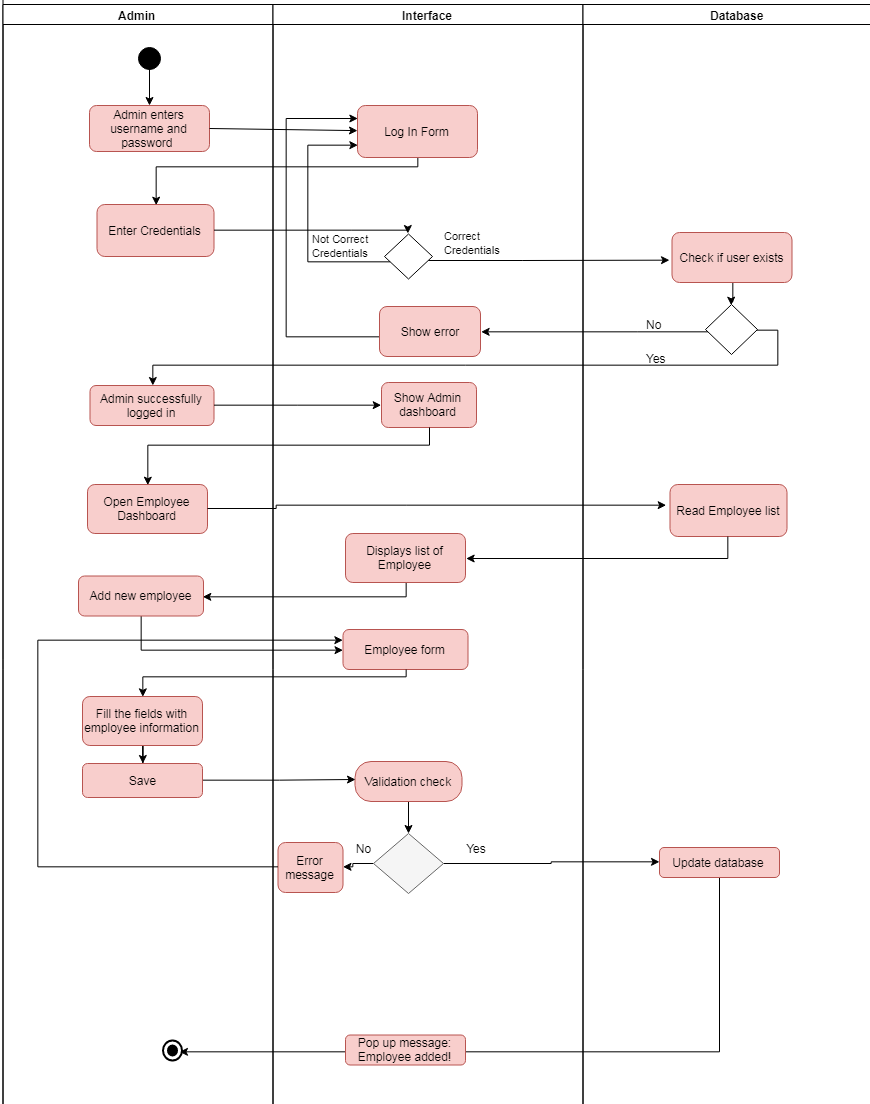

The diagram above was exported from draw.io. Its source (the exported page's mxGraphModel, read from the mxfile embedded in the PNG):
<mxGraphModel dx="1653" dy="1878" grid="1" gridSize="10" guides="1" tooltips="1" connect="1" arrows="1" fold="1" page="1" pageScale="1" pageWidth="850" pageHeight="1100" math="0" shadow="0">
  <root>
    <mxCell id="0" />
    <mxCell id="1" parent="0" />
    <mxCell id="ShD6kJjR1pyC2rvackcW-114" value="Admin enters username and password&amp;nbsp;" style="rounded=1;whiteSpace=wrap;html=1;fillColor=#f8cecc;strokeColor=#b85450;" parent="1" vertex="1">
      <mxGeometry x="312" y="49" width="120" height="46" as="geometry" />
    </mxCell>
    <mxCell id="u1t0pqgW_Okq3vDd_ESV-14" value="" style="edgeStyle=orthogonalEdgeStyle;rounded=0;orthogonalLoop=1;jettySize=auto;html=1;" parent="1" target="ShD6kJjR1pyC2rvackcW-114" edge="1">
      <mxGeometry relative="1" as="geometry">
        <mxPoint x="372" y="10" as="sourcePoint" />
      </mxGeometry>
    </mxCell>
    <mxCell id="u1t0pqgW_Okq3vDd_ESV-12" value="" style="ellipse;html=1;shape=startState;fillColor=#000000;strokeColor=#000000;" parent="1" vertex="1">
      <mxGeometry x="357" y="-13" width="30" height="30" as="geometry" />
    </mxCell>
    <mxCell id="u1t0pqgW_Okq3vDd_ESV-44" value="" style="endArrow=classic;html=1;strokeColor=#000000;exitX=1;exitY=0.5;exitDx=0;exitDy=0;" parent="1" source="ShD6kJjR1pyC2rvackcW-114" target="AmSMqwQf2y4gSWxvV7cu-19" edge="1">
      <mxGeometry width="50" height="50" relative="1" as="geometry">
        <mxPoint x="432" y="58" as="sourcePoint" />
        <mxPoint x="909" y="58" as="targetPoint" />
      </mxGeometry>
    </mxCell>
    <mxCell id="u1t0pqgW_Okq3vDd_ESV-63" value="" style="edgeStyle=orthogonalEdgeStyle;rounded=0;orthogonalLoop=1;jettySize=auto;html=1;strokeColor=#000000;entryX=1;entryY=0.5;entryDx=0;entryDy=0;exitX=0.5;exitY=1;exitDx=0;exitDy=0;" parent="1" source="u1t0pqgW_Okq3vDd_ESV-57" target="AmSMqwQf2y4gSWxvV7cu-9" edge="1">
      <mxGeometry relative="1" as="geometry">
        <mxPoint x="589" y="490" as="sourcePoint" />
        <mxPoint x="357" y="534.5" as="targetPoint" />
        <Array as="points">
          <mxPoint x="628" y="540" />
        </Array>
      </mxGeometry>
    </mxCell>
    <mxCell id="u1t0pqgW_Okq3vDd_ESV-137" value="" style="edgeStyle=orthogonalEdgeStyle;rounded=0;orthogonalLoop=1;jettySize=auto;html=1;strokeColor=#000000;" parent="1" source="u1t0pqgW_Okq3vDd_ESV-107" target="u1t0pqgW_Okq3vDd_ESV-110" edge="1">
      <mxGeometry relative="1" as="geometry">
        <Array as="points">
          <mxPoint x="631" y="800" />
          <mxPoint x="631" y="800" />
        </Array>
      </mxGeometry>
    </mxCell>
    <mxCell id="y_o5MwXW2SjkWskKNo5G-14" value="" style="edgeStyle=orthogonalEdgeStyle;rounded=0;orthogonalLoop=1;jettySize=auto;html=1;" edge="1" parent="1" source="u1t0pqgW_Okq3vDd_ESV-110" target="u1t0pqgW_Okq3vDd_ESV-116">
      <mxGeometry relative="1" as="geometry" />
    </mxCell>
    <mxCell id="y_o5MwXW2SjkWskKNo5G-17" value="" style="edgeStyle=orthogonalEdgeStyle;rounded=0;orthogonalLoop=1;jettySize=auto;html=1;entryX=0;entryY=0.5;entryDx=0;entryDy=0;" edge="1" parent="1" source="u1t0pqgW_Okq3vDd_ESV-110" target="u1t0pqgW_Okq3vDd_ESV-122">
      <mxGeometry relative="1" as="geometry">
        <mxPoint x="746" y="807" as="targetPoint" />
      </mxGeometry>
    </mxCell>
    <mxCell id="u1t0pqgW_Okq3vDd_ESV-110" value="" style="rhombus;whiteSpace=wrap;html=1;strokeColor=#666666;fillColor=#f5f5f5;fontColor=#333333;" parent="1" vertex="1">
      <mxGeometry x="596" y="777" width="70" height="60" as="geometry" />
    </mxCell>
    <mxCell id="u1t0pqgW_Okq3vDd_ESV-125" value="" style="edgeStyle=orthogonalEdgeStyle;rounded=0;orthogonalLoop=1;jettySize=auto;html=1;strokeColor=#000000;" parent="1" source="u1t0pqgW_Okq3vDd_ESV-122" edge="1">
      <mxGeometry relative="1" as="geometry">
        <Array as="points">
          <mxPoint x="942" y="995" />
        </Array>
        <mxPoint x="401.9999999999998" y="994.6176470588234" as="targetPoint" />
      </mxGeometry>
    </mxCell>
    <mxCell id="y_o5MwXW2SjkWskKNo5G-6" value="" style="edgeStyle=orthogonalEdgeStyle;rounded=0;orthogonalLoop=1;jettySize=auto;html=1;" edge="1" parent="1" source="AmSMqwQf2y4gSWxvV7cu-9" target="y_o5MwXW2SjkWskKNo5G-5">
      <mxGeometry relative="1" as="geometry">
        <Array as="points">
          <mxPoint x="364" y="594" />
        </Array>
      </mxGeometry>
    </mxCell>
    <mxCell id="AmSMqwQf2y4gSWxvV7cu-9" value="Add new employee" style="rounded=1;whiteSpace=wrap;html=1;fillColor=#f8cecc;strokeColor=#b85450;" parent="1" vertex="1">
      <mxGeometry x="301" y="519.5" width="125" height="40" as="geometry" />
    </mxCell>
    <mxCell id="AmSMqwQf2y4gSWxvV7cu-14" value="Pool" style="swimlane;html=1;childLayout=stackLayout;resizeParent=1;resizeParentMax=0;startSize=20;" parent="1" vertex="1">
      <mxGeometry x="225.5" y="-72" width="890" height="1330" as="geometry" />
    </mxCell>
    <mxCell id="AmSMqwQf2y4gSWxvV7cu-15" value="Admin" style="swimlane;html=1;startSize=20;gradientColor=#ffffff;" parent="AmSMqwQf2y4gSWxvV7cu-14" vertex="1">
      <mxGeometry y="20" width="270" height="1310" as="geometry" />
    </mxCell>
    <mxCell id="AmSMqwQf2y4gSWxvV7cu-27" value="Enter Credentials" style="rounded=1;whiteSpace=wrap;html=1;fillColor=#f8cecc;strokeColor=#b85450;" parent="AmSMqwQf2y4gSWxvV7cu-15" vertex="1">
      <mxGeometry x="94" y="200" width="117" height="52" as="geometry" />
    </mxCell>
    <mxCell id="u1t0pqgW_Okq3vDd_ESV-52" value="Open Employee Dashboard" style="rounded=1;whiteSpace=wrap;html=1;fillColor=#f8cecc;strokeColor=#b85450;" parent="AmSMqwQf2y4gSWxvV7cu-15" vertex="1">
      <mxGeometry x="84.5" y="480" width="120" height="49" as="geometry" />
    </mxCell>
    <mxCell id="ShD6kJjR1pyC2rvackcW-115" value="Admin successfully logged in" style="rounded=1;whiteSpace=wrap;html=1;fillColor=#f8cecc;strokeColor=#b85450;" parent="AmSMqwQf2y4gSWxvV7cu-15" vertex="1">
      <mxGeometry x="87" y="381" width="124" height="40" as="geometry" />
    </mxCell>
    <mxCell id="u1t0pqgW_Okq3vDd_ESV-128" value="" style="html=1;shape=mxgraph.sysml.actFinal;strokeWidth=2;verticalLabelPosition=bottom;verticalAlignment=top;gradientColor=#ffffff;" parent="AmSMqwQf2y4gSWxvV7cu-15" vertex="1">
      <mxGeometry x="160" y="1035.5" width="19" height="20" as="geometry" />
    </mxCell>
    <mxCell id="AmSMqwQf2y4gSWxvV7cu-35" value="" style="edgeStyle=orthogonalEdgeStyle;rounded=0;comic=0;jumpSize=0;orthogonalLoop=1;jettySize=auto;html=1;shadow=0;strokeColor=#000000;strokeWidth=1;entryX=0.5;entryY=0;entryDx=0;entryDy=0;" parent="AmSMqwQf2y4gSWxvV7cu-14" source="AmSMqwQf2y4gSWxvV7cu-27" target="u1t0pqgW_Okq3vDd_ESV-17" edge="1">
      <mxGeometry relative="1" as="geometry">
        <Array as="points">
          <mxPoint x="348" y="246" />
          <mxPoint x="348" y="246" />
        </Array>
      </mxGeometry>
    </mxCell>
    <mxCell id="AmSMqwQf2y4gSWxvV7cu-16" value="Interface" style="swimlane;html=1;startSize=20;" parent="AmSMqwQf2y4gSWxvV7cu-14" vertex="1">
      <mxGeometry x="270" y="20" width="310" height="1310" as="geometry" />
    </mxCell>
    <mxCell id="AmSMqwQf2y4gSWxvV7cu-41" value="" style="edgeStyle=orthogonalEdgeStyle;rounded=0;comic=0;jumpSize=0;orthogonalLoop=1;jettySize=auto;html=1;shadow=0;strokeColor=#000000;strokeWidth=1;" parent="AmSMqwQf2y4gSWxvV7cu-16" source="u1t0pqgW_Okq3vDd_ESV-17" edge="1">
      <mxGeometry relative="1" as="geometry">
        <mxPoint x="396.5" y="256" as="targetPoint" />
        <Array as="points">
          <mxPoint x="250" y="256" />
        </Array>
      </mxGeometry>
    </mxCell>
    <mxCell id="u1t0pqgW_Okq3vDd_ESV-17" value="" style="rhombus;whiteSpace=wrap;html=1;" parent="AmSMqwQf2y4gSWxvV7cu-16" vertex="1">
      <mxGeometry x="111.5" y="229.5" width="48" height="45" as="geometry" />
    </mxCell>
    <mxCell id="AmSMqwQf2y4gSWxvV7cu-42" value="&lt;font style=&quot;font-size: 11px&quot;&gt;Correct&amp;nbsp;&lt;br&gt;Credentials&lt;/font&gt;&lt;br&gt;" style="text;html=1;resizable=0;points=[];autosize=1;align=left;verticalAlign=top;spacingTop=-4;" parent="AmSMqwQf2y4gSWxvV7cu-16" vertex="1">
      <mxGeometry x="169" y="222" width="70" height="30" as="geometry" />
    </mxCell>
    <mxCell id="AmSMqwQf2y4gSWxvV7cu-44" value="&lt;font style=&quot;font-size: 11px&quot;&gt;Not Correct&amp;nbsp;&lt;br&gt;Credentials&lt;/font&gt;&lt;br&gt;" style="text;html=1;resizable=0;points=[];autosize=1;align=left;verticalAlign=top;spacingTop=-4;" parent="AmSMqwQf2y4gSWxvV7cu-16" vertex="1">
      <mxGeometry x="37.5" y="225" width="70" height="30" as="geometry" />
    </mxCell>
    <mxCell id="AmSMqwQf2y4gSWxvV7cu-64" value="Show Admin dashboard" style="rounded=1;whiteSpace=wrap;html=1;fillColor=#f8cecc;strokeColor=#b85450;" parent="AmSMqwQf2y4gSWxvV7cu-16" vertex="1">
      <mxGeometry x="108.5" y="378" width="95" height="45" as="geometry" />
    </mxCell>
    <mxCell id="u1t0pqgW_Okq3vDd_ESV-57" value="Displays list of Employee" style="rounded=1;whiteSpace=wrap;html=1;fillColor=#f8cecc;strokeColor=#b85450;" parent="AmSMqwQf2y4gSWxvV7cu-16" vertex="1">
      <mxGeometry x="72.5" y="529" width="120" height="49" as="geometry" />
    </mxCell>
    <mxCell id="u1t0pqgW_Okq3vDd_ESV-121" value="Yes" style="text;html=1;strokeColor=none;fillColor=none;align=center;verticalAlign=middle;whiteSpace=wrap;rounded=0;" parent="AmSMqwQf2y4gSWxvV7cu-16" vertex="1">
      <mxGeometry x="183.5" y="833" width="40" height="20" as="geometry" />
    </mxCell>
    <mxCell id="u1t0pqgW_Okq3vDd_ESV-124" value="Pop up message: Employee added!" style="rounded=1;whiteSpace=wrap;html=1;strokeColor=#b85450;fillColor=#f8cecc;" parent="AmSMqwQf2y4gSWxvV7cu-16" vertex="1">
      <mxGeometry x="72.5" y="1030.5" width="120" height="30" as="geometry" />
    </mxCell>
    <mxCell id="y_o5MwXW2SjkWskKNo5G-5" value="Employee form" style="rounded=1;whiteSpace=wrap;html=1;fillColor=#f8cecc;strokeColor=#b85450;" vertex="1" parent="AmSMqwQf2y4gSWxvV7cu-16">
      <mxGeometry x="70" y="625" width="125" height="40" as="geometry" />
    </mxCell>
    <mxCell id="u1t0pqgW_Okq3vDd_ESV-107" value="Validation check" style="rounded=1;whiteSpace=wrap;html=1;arcSize=40;fillColor=#f8cecc;strokeColor=#b85450;" parent="AmSMqwQf2y4gSWxvV7cu-16" vertex="1">
      <mxGeometry x="82" y="757" width="107" height="40" as="geometry" />
    </mxCell>
    <mxCell id="u1t0pqgW_Okq3vDd_ESV-116" value="Error message" style="rounded=1;whiteSpace=wrap;html=1;strokeColor=#b85450;fillColor=#f8cecc;" parent="AmSMqwQf2y4gSWxvV7cu-16" vertex="1">
      <mxGeometry x="5" y="838" width="65" height="50" as="geometry" />
    </mxCell>
    <mxCell id="u1t0pqgW_Okq3vDd_ESV-118" value="No" style="text;html=1;strokeColor=none;fillColor=none;align=center;verticalAlign=middle;whiteSpace=wrap;rounded=0;" parent="AmSMqwQf2y4gSWxvV7cu-16" vertex="1">
      <mxGeometry x="70" y="833" width="40" height="20" as="geometry" />
    </mxCell>
    <mxCell id="y_o5MwXW2SjkWskKNo5G-18" value="" style="edgeStyle=orthogonalEdgeStyle;rounded=0;orthogonalLoop=1;jettySize=auto;html=1;entryX=0;entryY=0.25;entryDx=0;entryDy=0;" edge="1" parent="AmSMqwQf2y4gSWxvV7cu-16" source="u1t0pqgW_Okq3vDd_ESV-116" target="y_o5MwXW2SjkWskKNo5G-5">
      <mxGeometry relative="1" as="geometry">
        <Array as="points">
          <mxPoint x="-235" y="863" />
          <mxPoint x="-235" y="635" />
        </Array>
      </mxGeometry>
    </mxCell>
    <mxCell id="AmSMqwQf2y4gSWxvV7cu-17" value="Database" style="swimlane;html=1;startSize=20;" parent="AmSMqwQf2y4gSWxvV7cu-14" vertex="1">
      <mxGeometry x="580" y="20" width="310" height="1310" as="geometry" />
    </mxCell>
    <mxCell id="AmSMqwQf2y4gSWxvV7cu-53" value="" style="edgeStyle=orthogonalEdgeStyle;rounded=0;comic=0;jumpSize=0;orthogonalLoop=1;jettySize=auto;html=1;shadow=0;strokeColor=#000000;strokeWidth=1;entryX=0.5;entryY=0;entryDx=0;entryDy=0;" parent="AmSMqwQf2y4gSWxvV7cu-17" source="AmSMqwQf2y4gSWxvV7cu-49" target="AmSMqwQf2y4gSWxvV7cu-54" edge="1">
      <mxGeometry relative="1" as="geometry">
        <mxPoint x="148.5" y="310" as="targetPoint" />
        <Array as="points" />
      </mxGeometry>
    </mxCell>
    <mxCell id="AmSMqwQf2y4gSWxvV7cu-49" value="Check if user exists" style="rounded=1;whiteSpace=wrap;html=1;fillColor=#f8cecc;strokeColor=#b85450;" parent="AmSMqwQf2y4gSWxvV7cu-17" vertex="1">
      <mxGeometry x="89" y="228" width="120" height="50" as="geometry" />
    </mxCell>
    <mxCell id="AmSMqwQf2y4gSWxvV7cu-54" value="" style="rhombus;whiteSpace=wrap;html=1;gradientColor=#ffffff;" parent="AmSMqwQf2y4gSWxvV7cu-17" vertex="1">
      <mxGeometry x="122.5" y="300" width="52" height="50" as="geometry" />
    </mxCell>
    <mxCell id="AmSMqwQf2y4gSWxvV7cu-84" value="Read Employee list" style="rounded=1;whiteSpace=wrap;html=1;fillColor=#f8cecc;strokeColor=#b85450;" parent="AmSMqwQf2y4gSWxvV7cu-17" vertex="1">
      <mxGeometry x="87" y="480" width="117" height="52" as="geometry" />
    </mxCell>
    <mxCell id="u1t0pqgW_Okq3vDd_ESV-122" value="Update database" style="rounded=1;whiteSpace=wrap;html=1;strokeColor=#b85450;fillColor=#f8cecc;" parent="AmSMqwQf2y4gSWxvV7cu-17" vertex="1">
      <mxGeometry x="76.5" y="843" width="120" height="30" as="geometry" />
    </mxCell>
    <mxCell id="AmSMqwQf2y4gSWxvV7cu-78" value="" style="edgeStyle=orthogonalEdgeStyle;rounded=0;comic=0;jumpSize=0;orthogonalLoop=1;jettySize=auto;html=1;shadow=0;strokeColor=#000000;strokeWidth=1;entryX=0;entryY=0.5;entryDx=0;entryDy=0;" parent="AmSMqwQf2y4gSWxvV7cu-14" source="ShD6kJjR1pyC2rvackcW-115" target="AmSMqwQf2y4gSWxvV7cu-64" edge="1">
      <mxGeometry relative="1" as="geometry" />
    </mxCell>
    <mxCell id="AmSMqwQf2y4gSWxvV7cu-80" value="" style="edgeStyle=orthogonalEdgeStyle;rounded=0;comic=0;jumpSize=0;orthogonalLoop=1;jettySize=auto;html=1;shadow=0;strokeColor=#000000;strokeWidth=1;" parent="AmSMqwQf2y4gSWxvV7cu-14" source="AmSMqwQf2y4gSWxvV7cu-54" target="ShD6kJjR1pyC2rvackcW-115" edge="1">
      <mxGeometry relative="1" as="geometry">
        <mxPoint x="728.5" y="450" as="targetPoint" />
        <Array as="points">
          <mxPoint x="775" y="346" />
          <mxPoint x="775" y="380" />
          <mxPoint x="149" y="380" />
        </Array>
      </mxGeometry>
    </mxCell>
    <mxCell id="AmSMqwQf2y4gSWxvV7cu-82" value="" style="edgeStyle=orthogonalEdgeStyle;rounded=0;comic=0;jumpSize=0;orthogonalLoop=1;jettySize=auto;html=1;shadow=0;strokeColor=#000000;strokeWidth=1;entryX=0.5;entryY=0;entryDx=0;entryDy=0;" parent="AmSMqwQf2y4gSWxvV7cu-14" source="AmSMqwQf2y4gSWxvV7cu-64" target="u1t0pqgW_Okq3vDd_ESV-52" edge="1">
      <mxGeometry relative="1" as="geometry">
        <mxPoint x="426" y="523" as="targetPoint" />
        <Array as="points">
          <mxPoint x="426" y="461" />
          <mxPoint x="144" y="461" />
        </Array>
      </mxGeometry>
    </mxCell>
    <mxCell id="AmSMqwQf2y4gSWxvV7cu-83" value="" style="edgeStyle=orthogonalEdgeStyle;rounded=0;comic=0;jumpSize=0;orthogonalLoop=1;jettySize=auto;html=1;shadow=0;strokeColor=#000000;strokeWidth=1;" parent="AmSMqwQf2y4gSWxvV7cu-14" source="u1t0pqgW_Okq3vDd_ESV-52" edge="1">
      <mxGeometry relative="1" as="geometry">
        <mxPoint x="663.5" y="521" as="targetPoint" />
        <Array as="points">
          <mxPoint x="273" y="524" />
          <mxPoint x="273" y="521" />
          <mxPoint x="403" y="521" />
        </Array>
      </mxGeometry>
    </mxCell>
    <mxCell id="AmSMqwQf2y4gSWxvV7cu-86" value="" style="edgeStyle=orthogonalEdgeStyle;rounded=0;comic=0;jumpSize=0;orthogonalLoop=1;jettySize=auto;html=1;shadow=0;strokeColor=#000000;strokeWidth=1;entryX=1;entryY=0.5;entryDx=0;entryDy=0;" parent="AmSMqwQf2y4gSWxvV7cu-14" source="AmSMqwQf2y4gSWxvV7cu-84" target="u1t0pqgW_Okq3vDd_ESV-57" edge="1">
      <mxGeometry relative="1" as="geometry">
        <mxPoint x="725.5" y="632" as="targetPoint" />
        <Array as="points">
          <mxPoint x="725" y="574" />
        </Array>
      </mxGeometry>
    </mxCell>
    <mxCell id="AmSMqwQf2y4gSWxvV7cu-34" value="" style="edgeStyle=orthogonalEdgeStyle;rounded=0;comic=0;jumpSize=0;orthogonalLoop=1;jettySize=auto;html=1;shadow=0;strokeColor=#000000;strokeWidth=1;entryX=0.5;entryY=0;entryDx=0;entryDy=0;" parent="1" source="AmSMqwQf2y4gSWxvV7cu-19" target="AmSMqwQf2y4gSWxvV7cu-27" edge="1">
      <mxGeometry relative="1" as="geometry">
        <Array as="points">
          <mxPoint x="640" y="110" />
          <mxPoint x="378" y="110" />
        </Array>
      </mxGeometry>
    </mxCell>
    <mxCell id="AmSMqwQf2y4gSWxvV7cu-19" value="Log In Form" style="rounded=1;whiteSpace=wrap;html=1;fillColor=#f8cecc;strokeColor=#b85450;" parent="1" vertex="1">
      <mxGeometry x="580" y="49" width="120" height="52" as="geometry" />
    </mxCell>
    <mxCell id="AmSMqwQf2y4gSWxvV7cu-37" value="" style="edgeStyle=orthogonalEdgeStyle;rounded=0;comic=0;jumpSize=0;orthogonalLoop=1;jettySize=auto;html=1;shadow=0;strokeColor=#000000;strokeWidth=1;entryX=0;entryY=0.75;entryDx=0;entryDy=0;" parent="1" source="u1t0pqgW_Okq3vDd_ESV-17" target="AmSMqwQf2y4gSWxvV7cu-19" edge="1">
      <mxGeometry relative="1" as="geometry">
        <mxPoint x="549.8765670202508" y="236.88235294117658" as="targetPoint" />
        <Array as="points">
          <mxPoint x="530" y="206" />
          <mxPoint x="530" y="88" />
        </Array>
      </mxGeometry>
    </mxCell>
    <mxCell id="AmSMqwQf2y4gSWxvV7cu-68" value="" style="edgeStyle=orthogonalEdgeStyle;rounded=0;comic=0;jumpSize=0;orthogonalLoop=1;jettySize=auto;html=1;shadow=0;strokeColor=#000000;strokeWidth=1;entryX=0;entryY=0.25;entryDx=0;entryDy=0;" parent="1" source="AmSMqwQf2y4gSWxvV7cu-58" target="AmSMqwQf2y4gSWxvV7cu-19" edge="1">
      <mxGeometry relative="1" as="geometry">
        <mxPoint x="521.9999999999998" y="275" as="targetPoint" />
        <Array as="points">
          <mxPoint x="509" y="280" />
          <mxPoint x="509" y="62" />
        </Array>
      </mxGeometry>
    </mxCell>
    <mxCell id="AmSMqwQf2y4gSWxvV7cu-58" value="Show error" style="rounded=1;whiteSpace=wrap;html=1;fillColor=#f8cecc;strokeColor=#b85450;" parent="1" vertex="1">
      <mxGeometry x="602" y="250" width="101" height="50" as="geometry" />
    </mxCell>
    <mxCell id="AmSMqwQf2y4gSWxvV7cu-57" value="" style="edgeStyle=orthogonalEdgeStyle;rounded=0;comic=0;jumpSize=0;orthogonalLoop=1;jettySize=auto;html=1;shadow=0;strokeColor=#000000;strokeWidth=1;entryX=1;entryY=0.5;entryDx=0;entryDy=0;" parent="1" source="AmSMqwQf2y4gSWxvV7cu-54" target="AmSMqwQf2y4gSWxvV7cu-58" edge="1">
      <mxGeometry relative="1" as="geometry">
        <mxPoint x="863" y="300" as="targetPoint" />
        <Array as="points">
          <mxPoint x="860" y="275" />
          <mxPoint x="860" y="275" />
        </Array>
      </mxGeometry>
    </mxCell>
    <mxCell id="AmSMqwQf2y4gSWxvV7cu-63" value="No" style="text;html=1;resizable=0;points=[];autosize=1;align=left;verticalAlign=top;spacingTop=-4;" parent="1" vertex="1">
      <mxGeometry x="867" y="259" width="30" height="10" as="geometry" />
    </mxCell>
    <mxCell id="AmSMqwQf2y4gSWxvV7cu-71" value="Yes" style="text;html=1;resizable=0;points=[];autosize=1;align=left;verticalAlign=top;spacingTop=-4;" parent="1" vertex="1">
      <mxGeometry x="867" y="293" width="40" height="10" as="geometry" />
    </mxCell>
    <mxCell id="y_o5MwXW2SjkWskKNo5G-10" value="" style="edgeStyle=orthogonalEdgeStyle;rounded=0;orthogonalLoop=1;jettySize=auto;html=1;" edge="1" parent="1" source="y_o5MwXW2SjkWskKNo5G-8" target="y_o5MwXW2SjkWskKNo5G-9">
      <mxGeometry relative="1" as="geometry" />
    </mxCell>
    <mxCell id="y_o5MwXW2SjkWskKNo5G-8" value="Fill the fields with employee information" style="rounded=1;whiteSpace=wrap;html=1;fillColor=#f8cecc;strokeColor=#b85450;" vertex="1" parent="1">
      <mxGeometry x="305" y="640" width="120" height="49" as="geometry" />
    </mxCell>
    <mxCell id="y_o5MwXW2SjkWskKNo5G-13" value="" style="edgeStyle=orthogonalEdgeStyle;rounded=0;orthogonalLoop=1;jettySize=auto;html=1;entryX=0;entryY=0.5;entryDx=0;entryDy=0;" edge="1" parent="1" source="y_o5MwXW2SjkWskKNo5G-9">
      <mxGeometry relative="1" as="geometry">
        <mxPoint x="578" y="723" as="targetPoint" />
      </mxGeometry>
    </mxCell>
    <mxCell id="y_o5MwXW2SjkWskKNo5G-9" value="Save" style="rounded=1;whiteSpace=wrap;html=1;fillColor=#f8cecc;strokeColor=#b85450;" vertex="1" parent="1">
      <mxGeometry x="305" y="707" width="120" height="34" as="geometry" />
    </mxCell>
    <mxCell id="y_o5MwXW2SjkWskKNo5G-7" value="" style="edgeStyle=orthogonalEdgeStyle;rounded=0;orthogonalLoop=1;jettySize=auto;html=1;entryX=0.5;entryY=0;entryDx=0;entryDy=0;" edge="1" parent="1" source="y_o5MwXW2SjkWskKNo5G-5" target="y_o5MwXW2SjkWskKNo5G-8">
      <mxGeometry relative="1" as="geometry">
        <Array as="points">
          <mxPoint x="628" y="620" />
          <mxPoint x="365" y="620" />
        </Array>
      </mxGeometry>
    </mxCell>
  </root>
</mxGraphModel>